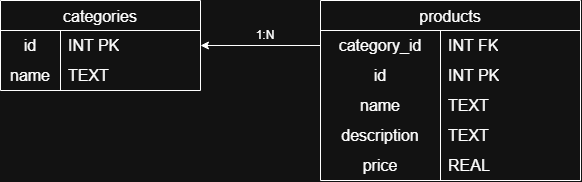

The diagram above was exported from draw.io. Its source (the exported page's mxGraphModel, read from the mxfile embedded in the PNG):
<mxGraphModel dx="1414" dy="784" grid="1" gridSize="10" guides="1" tooltips="1" connect="1" arrows="1" fold="1" page="1" pageScale="1" pageWidth="827" pageHeight="1169" math="0" shadow="0">
  <root>
    <mxCell id="0" />
    <mxCell id="1" parent="0" />
    <mxCell id="uYjFra1MGZCnTxZ3qSCB-1" parent="1" style="shape=table;tableRender=collapsed;startSize=30;container=1;collapsible=0;childLayout=tableLayout;fixedRows=1;rowLines=0;fontStyle=0;strokeColor=default;fontSize=16;" value="categories" vertex="1">
      <mxGeometry height="90" width="200" x="80" y="280" as="geometry" />
    </mxCell>
    <mxCell id="uYjFra1MGZCnTxZ3qSCB-2" parent="uYjFra1MGZCnTxZ3qSCB-1" style="shape=tableRow;horizontal=0;startSize=0;swimlaneHead=0;swimlaneBody=0;collapsible=0;dropTarget=0;fillColor=none;points=[[0,0.5],[1,0.5]];portConstraint=eastwest;strokeColor=inherit;fontSize=16;" value="" vertex="1">
      <mxGeometry height="30" width="200" y="30" as="geometry" />
    </mxCell>
    <mxCell id="uYjFra1MGZCnTxZ3qSCB-3" parent="uYjFra1MGZCnTxZ3qSCB-2" style="shape=partialRectangle;html=1;whiteSpace=wrap;connectable=0;fillColor=none;overflow=hidden;pointerEvents=1;strokeColor=inherit;fontSize=16;" value="id" vertex="1">
      <mxGeometry height="30" width="60" as="geometry">
        <mxRectangle height="30" width="60" as="alternateBounds" />
      </mxGeometry>
    </mxCell>
    <mxCell id="uYjFra1MGZCnTxZ3qSCB-4" parent="uYjFra1MGZCnTxZ3qSCB-2" style="shape=partialRectangle;html=1;whiteSpace=wrap;connectable=0;fillColor=none;align=left;spacingLeft=6;overflow=hidden;strokeColor=inherit;fontSize=16;" value="INT PK" vertex="1">
      <mxGeometry height="30" width="140" x="60" as="geometry">
        <mxRectangle height="30" width="140" as="alternateBounds" />
      </mxGeometry>
    </mxCell>
    <mxCell id="uYjFra1MGZCnTxZ3qSCB-5" parent="uYjFra1MGZCnTxZ3qSCB-1" style="shape=tableRow;horizontal=0;startSize=0;swimlaneHead=0;swimlaneBody=0;collapsible=0;dropTarget=0;fillColor=none;points=[[0,0.5],[1,0.5]];portConstraint=eastwest;strokeColor=inherit;fontSize=16;" value="" vertex="1">
      <mxGeometry height="30" width="200" y="60" as="geometry" />
    </mxCell>
    <mxCell id="uYjFra1MGZCnTxZ3qSCB-6" parent="uYjFra1MGZCnTxZ3qSCB-5" style="shape=partialRectangle;html=1;whiteSpace=wrap;connectable=0;fillColor=none;overflow=hidden;strokeColor=inherit;fontSize=16;" value="name" vertex="1">
      <mxGeometry height="30" width="60" as="geometry">
        <mxRectangle height="30" width="60" as="alternateBounds" />
      </mxGeometry>
    </mxCell>
    <mxCell id="uYjFra1MGZCnTxZ3qSCB-7" parent="uYjFra1MGZCnTxZ3qSCB-5" style="shape=partialRectangle;html=1;whiteSpace=wrap;connectable=0;fillColor=none;align=left;spacingLeft=6;overflow=hidden;strokeColor=inherit;fontSize=16;" value="TEXT" vertex="1">
      <mxGeometry height="30" width="140" x="60" as="geometry">
        <mxRectangle height="30" width="140" as="alternateBounds" />
      </mxGeometry>
    </mxCell>
    <mxCell id="uYjFra1MGZCnTxZ3qSCB-12" parent="1" style="shape=table;tableRender=collapsed;startSize=30;container=1;collapsible=0;childLayout=tableLayout;fixedRows=1;rowLines=0;fontStyle=0;strokeColor=default;fontSize=16;" value="products" vertex="1">
      <mxGeometry height="180" width="260" x="400" y="280" as="geometry" />
    </mxCell>
    <mxCell id="uYjFra1MGZCnTxZ3qSCB-13" parent="uYjFra1MGZCnTxZ3qSCB-12" style="shape=tableRow;horizontal=0;startSize=0;swimlaneHead=0;swimlaneBody=0;collapsible=0;dropTarget=0;fillColor=none;points=[[0,0.5],[1,0.5]];portConstraint=eastwest;strokeColor=inherit;fontSize=16;" value="" vertex="1">
      <mxGeometry height="30" width="260" y="30" as="geometry" />
    </mxCell>
    <mxCell id="uYjFra1MGZCnTxZ3qSCB-14" parent="uYjFra1MGZCnTxZ3qSCB-13" style="shape=partialRectangle;html=1;whiteSpace=wrap;connectable=0;fillColor=none;overflow=hidden;pointerEvents=1;strokeColor=inherit;fontSize=16;" value="category_id" vertex="1">
      <mxGeometry height="30" width="120" as="geometry">
        <mxRectangle height="30" width="120" as="alternateBounds" />
      </mxGeometry>
    </mxCell>
    <mxCell id="uYjFra1MGZCnTxZ3qSCB-15" parent="uYjFra1MGZCnTxZ3qSCB-13" style="shape=partialRectangle;html=1;whiteSpace=wrap;connectable=0;fillColor=none;align=left;spacingLeft=6;overflow=hidden;strokeColor=inherit;fontSize=16;" value="INT FK" vertex="1">
      <mxGeometry height="30" width="140" x="120" as="geometry">
        <mxRectangle height="30" width="140" as="alternateBounds" />
      </mxGeometry>
    </mxCell>
    <mxCell id="uYjFra1MGZCnTxZ3qSCB-16" parent="uYjFra1MGZCnTxZ3qSCB-12" style="shape=tableRow;horizontal=0;startSize=0;swimlaneHead=0;swimlaneBody=0;collapsible=0;dropTarget=0;fillColor=none;points=[[0,0.5],[1,0.5]];portConstraint=eastwest;strokeColor=inherit;fontSize=16;" value="" vertex="1">
      <mxGeometry height="30" width="260" y="60" as="geometry" />
    </mxCell>
    <mxCell id="uYjFra1MGZCnTxZ3qSCB-17" parent="uYjFra1MGZCnTxZ3qSCB-16" style="shape=partialRectangle;html=1;whiteSpace=wrap;connectable=0;fillColor=none;overflow=hidden;strokeColor=inherit;fontSize=16;" value="id" vertex="1">
      <mxGeometry height="30" width="120" as="geometry">
        <mxRectangle height="30" width="120" as="alternateBounds" />
      </mxGeometry>
    </mxCell>
    <mxCell id="uYjFra1MGZCnTxZ3qSCB-18" parent="uYjFra1MGZCnTxZ3qSCB-16" style="shape=partialRectangle;html=1;whiteSpace=wrap;connectable=0;fillColor=none;align=left;spacingLeft=6;overflow=hidden;strokeColor=inherit;fontSize=16;" value="INT PK" vertex="1">
      <mxGeometry height="30" width="140" x="120" as="geometry">
        <mxRectangle height="30" width="140" as="alternateBounds" />
      </mxGeometry>
    </mxCell>
    <mxCell id="uYjFra1MGZCnTxZ3qSCB-19" parent="uYjFra1MGZCnTxZ3qSCB-12" style="shape=tableRow;horizontal=0;startSize=0;swimlaneHead=0;swimlaneBody=0;collapsible=0;dropTarget=0;fillColor=none;points=[[0,0.5],[1,0.5]];portConstraint=eastwest;strokeColor=inherit;fontSize=16;" value="" vertex="1">
      <mxGeometry height="30" width="260" y="90" as="geometry" />
    </mxCell>
    <mxCell id="uYjFra1MGZCnTxZ3qSCB-20" parent="uYjFra1MGZCnTxZ3qSCB-19" style="shape=partialRectangle;html=1;whiteSpace=wrap;connectable=0;fillColor=none;overflow=hidden;strokeColor=inherit;fontSize=16;" value="name" vertex="1">
      <mxGeometry height="30" width="120" as="geometry">
        <mxRectangle height="30" width="120" as="alternateBounds" />
      </mxGeometry>
    </mxCell>
    <mxCell id="uYjFra1MGZCnTxZ3qSCB-21" parent="uYjFra1MGZCnTxZ3qSCB-19" style="shape=partialRectangle;html=1;whiteSpace=wrap;connectable=0;fillColor=none;align=left;spacingLeft=6;overflow=hidden;strokeColor=inherit;fontSize=16;" value="TEXT" vertex="1">
      <mxGeometry height="30" width="140" x="120" as="geometry">
        <mxRectangle height="30" width="140" as="alternateBounds" />
      </mxGeometry>
    </mxCell>
    <mxCell id="uYjFra1MGZCnTxZ3qSCB-23" parent="uYjFra1MGZCnTxZ3qSCB-12" style="shape=tableRow;horizontal=0;startSize=0;swimlaneHead=0;swimlaneBody=0;collapsible=0;dropTarget=0;fillColor=none;points=[[0,0.5],[1,0.5]];portConstraint=eastwest;strokeColor=inherit;fontSize=16;" vertex="1">
      <mxGeometry height="30" width="260" y="120" as="geometry" />
    </mxCell>
    <mxCell id="uYjFra1MGZCnTxZ3qSCB-24" parent="uYjFra1MGZCnTxZ3qSCB-23" style="shape=partialRectangle;html=1;whiteSpace=wrap;connectable=0;fillColor=none;overflow=hidden;strokeColor=inherit;fontSize=16;" value="description" vertex="1">
      <mxGeometry height="30" width="120" as="geometry">
        <mxRectangle height="30" width="120" as="alternateBounds" />
      </mxGeometry>
    </mxCell>
    <mxCell id="uYjFra1MGZCnTxZ3qSCB-25" parent="uYjFra1MGZCnTxZ3qSCB-23" style="shape=partialRectangle;html=1;whiteSpace=wrap;connectable=0;fillColor=none;align=left;spacingLeft=6;overflow=hidden;strokeColor=inherit;fontSize=16;" value="TEXT" vertex="1">
      <mxGeometry height="30" width="140" x="120" as="geometry">
        <mxRectangle height="30" width="140" as="alternateBounds" />
      </mxGeometry>
    </mxCell>
    <mxCell id="uYjFra1MGZCnTxZ3qSCB-26" parent="uYjFra1MGZCnTxZ3qSCB-12" style="shape=tableRow;horizontal=0;startSize=0;swimlaneHead=0;swimlaneBody=0;collapsible=0;dropTarget=0;fillColor=none;points=[[0,0.5],[1,0.5]];portConstraint=eastwest;strokeColor=inherit;fontSize=16;" vertex="1">
      <mxGeometry height="30" width="260" y="150" as="geometry" />
    </mxCell>
    <mxCell id="uYjFra1MGZCnTxZ3qSCB-27" parent="uYjFra1MGZCnTxZ3qSCB-26" style="shape=partialRectangle;html=1;whiteSpace=wrap;connectable=0;fillColor=none;overflow=hidden;strokeColor=inherit;fontSize=16;" value="price" vertex="1">
      <mxGeometry height="30" width="120" as="geometry">
        <mxRectangle height="30" width="120" as="alternateBounds" />
      </mxGeometry>
    </mxCell>
    <mxCell id="uYjFra1MGZCnTxZ3qSCB-28" parent="uYjFra1MGZCnTxZ3qSCB-26" style="shape=partialRectangle;html=1;whiteSpace=wrap;connectable=0;fillColor=none;align=left;spacingLeft=6;overflow=hidden;strokeColor=inherit;fontSize=16;" value="REAL" vertex="1">
      <mxGeometry height="30" width="140" x="120" as="geometry">
        <mxRectangle height="30" width="140" as="alternateBounds" />
      </mxGeometry>
    </mxCell>
    <mxCell id="uYjFra1MGZCnTxZ3qSCB-29" edge="1" parent="1" source="uYjFra1MGZCnTxZ3qSCB-13" style="edgeStyle=orthogonalEdgeStyle;rounded=0;orthogonalLoop=1;jettySize=auto;html=1;entryX=1;entryY=0.5;entryDx=0;entryDy=0;defaultLabelBackgroundColor=page;" target="uYjFra1MGZCnTxZ3qSCB-2">
      <mxGeometry relative="1" as="geometry" />
    </mxCell>
    <mxCell id="uYjFra1MGZCnTxZ3qSCB-30" parent="1" style="text;html=1;whiteSpace=wrap;strokeColor=none;fillColor=none;align=center;verticalAlign=middle;rounded=0;autosize=1;resizable=0;" value="1:N" vertex="1">
      <mxGeometry height="30" width="40" x="325" y="300" as="geometry" />
    </mxCell>
  </root>
</mxGraphModel>